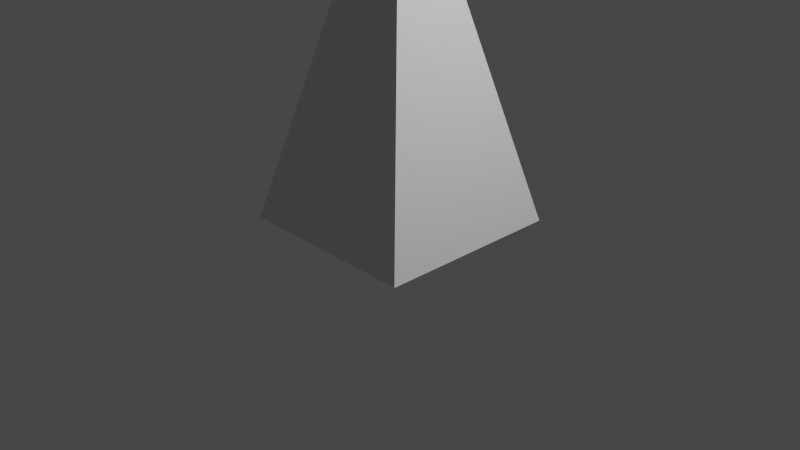 # Source: mineral.blend  (saved by Blender 2.80.75; exported with 4.5.12 LTS)
import bpy
from mathutils import Matrix  # noqa: F401  (used for matrix-valued properties, if any)

bpy.ops.wm.read_factory_settings(use_empty=True)
scene = bpy.context.scene
scene.name = 'Scene'

# ---- collections
col_collection = bpy.data.collections.new('Collection'); scene.collection.children.link(col_collection)

# ---- materials (node trees are filled in below, after node groups)
mat_material = bpy.data.materials.new('Material')
mat_material.alpha_threshold = 0.0
mat_material.use_transparent_shadow = False
mat_material.line_color = (0.0, 0.0, 0.0, 1.0)

# ---- material node trees
mat_material.use_nodes = True; mat_material.node_tree.nodes.clear()
_N = mat_material.node_tree.nodes; _L = mat_material.node_tree.links
n0 = _N.new('ShaderNodeOutputMaterial'); n0.name = 'Material Output'; n0.location = (300, 300)
n1 = _N.new('ShaderNodeBsdfPrincipled'); n1.name = 'Principled BSDF'; n1.location = (10, 300)
n1.distribution = 'GGX'
n1.subsurface_method = 'BURLEY'
n1.inputs[2].default_value = 0.4
n1.inputs[3].default_value = 1.45
n1.inputs[27].default_value = (0.0, 0.0, 0.0, 1.0)
n1.inputs[28].default_value = 1.0
_L.new(n1.outputs[0], n0.inputs[0])
n0.is_active_output = True

# ---- world
world_world = bpy.data.worlds.new('World'); scene.world = world_world
world_world.use_nodes = True; world_world.node_tree.nodes.clear()
_N = world_world.node_tree.nodes; _L = world_world.node_tree.links
n0 = _N.new('ShaderNodeOutputWorld'); n0.name = 'World Output'; n0.location = (300, 300)
n1 = _N.new('ShaderNodeBackground'); n1.name = 'Background'; n1.location = (10, 300)
n1.inputs[0].default_value = (0.05088, 0.05088, 0.05088, 1.0)
_L.new(n1.outputs[0], n0.inputs[0])
n0.is_active_output = True
world_world.color = (0.05088, 0.05088, 0.05088)
world_world.use_sun_shadow = False
world_world.sun_shadow_jitter_overblur = 0.0

# ---- cameras
cam_camera = bpy.data.cameras.new('Camera')
cam_camera.clip_end = 100.0
cam_camera.ortho_scale = 7.314

# ---- lights
light_light = bpy.data.lights.new('Light', 'POINT')
light_light.transmission_factor = 0.0
light_light.energy = 1000.0
light_light.shadow_soft_size = 0.1
light_light.shadow_maximum_resolution = 0.006
light_light.use_absolute_resolution = True

# ---- meshes
me_cube = bpy.data.meshes.new('Cube')
me_cube.from_pydata([(1.0, 1.0, 0.0), (1.0, -1.0, 0.0), (-1.0, 1.0, 0.0), (-1.0, -1.0, 0.0), (0.0, 0.0, 4.0)], [], [(2, 0, 1, 3), (3, 4, 2), (1, 4, 3), (0, 4, 1), (2, 4, 0)])
_uv = me_cube.uv_layers.new(name='UVMap')
_uv.uv.foreach_set('vector', [0.375, 0.75, 0.625, 0.75, 0.625, 1.0, 0.375, 1.0, 0.375, 1.0, 0.0, 0.0, 0.375, 0.75, 0.625, 1.0, 0.0, 0.0, 0.375, 1.0, 0.625, 0.75, 0.0, 0.0, 0.625, 1.0, 0.375, 0.75, 0.0, 0.0, 0.625, 0.75])
me_cube.materials.append(mat_material)
me_cube.use_remesh_preserve_volume = False
me_cube.use_remesh_preserve_attributes = False
me_cube.use_mirror_vertex_groups = False
me_cube.update()

# ---- objects
ob_cube = bpy.data.objects.new('Cube', me_cube)
ob_light = bpy.data.objects.new('Light', light_light)
ob_camera = bpy.data.objects.new('Camera', cam_camera)

# ---- transforms, parenting, visibility, modifiers, constraints
ob_cube.location = (0.0, 0.0, 0.0)
ob_cube.lock_rotations_4d = False
ob_cube.empty_display_type = 'ARROWS'
ob_cube.lineart.crease_threshold = 0.0
ob_light.location = (4.076, 1.005, 5.904)
ob_light.rotation_euler = (0.6503, 0.05522, 1.866)
ob_light.lock_rotations_4d = False
ob_light.empty_display_type = 'ARROWS'
ob_light.color = (0.0, 0.0, 0.0, 0.0)
ob_light.lineart.crease_threshold = 0.0
ob_camera.location = (7.359, -6.926, 4.958)
ob_camera.rotation_euler = (1.109, 0.0, 0.8149)
ob_camera.lock_rotations_4d = False
ob_camera.empty_display_type = 'ARROWS'
ob_camera.color = (0.0, 0.0, 0.0, 0.0)
ob_camera.display_type = 'WIRE'
ob_camera.lineart.crease_threshold = 0.0

# ---- collection membership
col_collection.objects.link(ob_cube)
col_collection.objects.link(ob_light)
col_collection.objects.link(ob_camera)

# ---- scene / render settings (as saved in the file)
scene.camera = ob_camera
scene.frame_start = 1; scene.frame_end = 250; scene.frame_set(1)
scene.render.engine = 'BLENDER_EEVEE_NEXT'
scene.cycles.use_denoising = False
scene.cycles.samples = 128
scene.cycles.sampling_pattern = 'TABULATED_SOBOL'
scene.cycles.use_adaptive_sampling = False
scene.cycles.use_light_tree = False
scene.view_settings.view_transform = 'Filmic'
bpy.context.view_layer.update()
